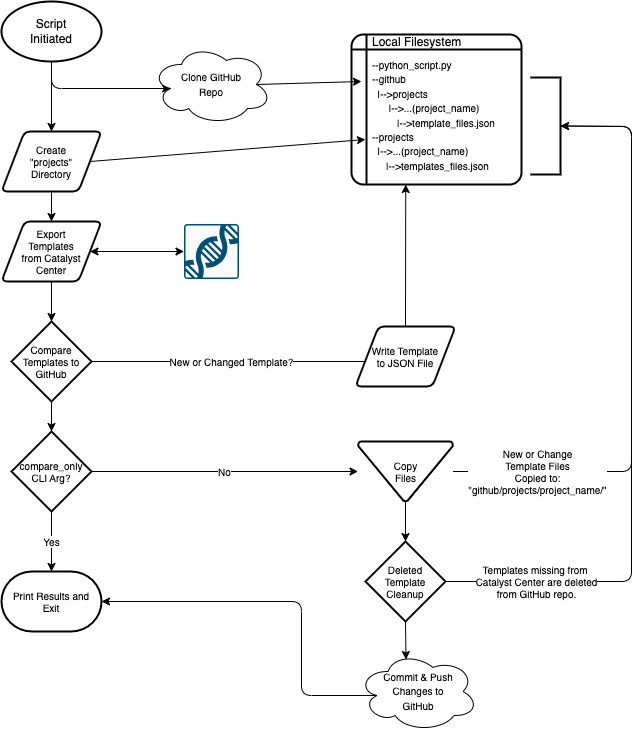

The diagram above was exported from draw.io. Its source (the exported page's mxGraphModel, read from the mxfile embedded in the PNG):
<mxGraphModel dx="640" dy="1113" grid="1" gridSize="10" guides="1" tooltips="1" connect="1" arrows="1" fold="1" page="1" pageScale="1" pageWidth="1100" pageHeight="850" background="#ffffff" math="0" shadow="0">
  <root>
    <mxCell id="0" />
    <mxCell id="1" parent="0" />
    <mxCell id="8" style="edgeStyle=none;html=1;exitX=0.5;exitY=1;exitDx=0;exitDy=0;exitPerimeter=0;entryX=0.16;entryY=0.55;entryDx=0;entryDy=0;entryPerimeter=0;fontSize=10;" parent="1" source="2" target="3" edge="1">
      <mxGeometry relative="1" as="geometry">
        <Array as="points">
          <mxPoint x="200" y="127" />
        </Array>
      </mxGeometry>
    </mxCell>
    <mxCell id="10" style="edgeStyle=none;html=1;exitX=0.5;exitY=1;exitDx=0;exitDy=0;exitPerimeter=0;fontSize=10;" parent="1" source="2" target="11" edge="1">
      <mxGeometry relative="1" as="geometry">
        <mxPoint x="200.4000000000001" y="200" as="targetPoint" />
      </mxGeometry>
    </mxCell>
    <mxCell id="2" value="Script&lt;br&gt;Initiated" style="strokeWidth=2;html=1;shape=mxgraph.flowchart.start_1;whiteSpace=wrap;" parent="1" vertex="1">
      <mxGeometry x="150" y="40" width="100" height="60" as="geometry" />
    </mxCell>
    <mxCell id="3" value="&lt;font style=&quot;font-size: 10px;&quot;&gt;Clone GitHub&lt;br&gt;Repo&lt;/font&gt;" style="ellipse;shape=cloud;whiteSpace=wrap;html=1;" parent="1" vertex="1">
      <mxGeometry x="300" y="83" width="120" height="80" as="geometry" />
    </mxCell>
    <mxCell id="16" style="edgeStyle=none;html=1;exitX=0.5;exitY=1;exitDx=0;exitDy=0;fontSize=10;entryX=0.5;entryY=0;entryDx=0;entryDy=0;" parent="1" source="11" target="15" edge="1">
      <mxGeometry relative="1" as="geometry" />
    </mxCell>
    <mxCell id="11" value="Create&lt;br&gt;&quot;projects&quot;&lt;br&gt;Directory" style="shape=parallelogram;html=1;strokeWidth=2;perimeter=parallelogramPerimeter;whiteSpace=wrap;rounded=1;arcSize=12;size=0.23;fontSize=10;" parent="1" vertex="1">
      <mxGeometry x="150.00000000000009" y="170" width="100" height="60" as="geometry" />
    </mxCell>
    <mxCell id="12" value="" style="sketch=0;points=[[0.015,0.015,0],[0.985,0.015,0],[0.985,0.985,0],[0.015,0.985,0],[0.25,0,0],[0.5,0,0],[0.75,0,0],[1,0.25,0],[1,0.5,0],[1,0.75,0],[0.75,1,0],[0.5,1,0],[0.25,1,0],[0,0.75,0],[0,0.5,0],[0,0.25,0]];verticalLabelPosition=bottom;html=1;verticalAlign=top;aspect=fixed;align=center;pointerEvents=1;shape=mxgraph.cisco19.rect;prIcon=cisco_dna_center;fillColor=#FAFAFA;strokeColor=#005073;fontSize=10;" parent="1" vertex="1">
      <mxGeometry x="332.5" y="262.5" width="55" height="55" as="geometry" />
    </mxCell>
    <mxCell id="17" style="edgeStyle=none;html=1;exitX=1;exitY=0.5;exitDx=0;exitDy=0;entryX=0;entryY=0.5;entryDx=0;entryDy=0;entryPerimeter=0;fontSize=10;startArrow=classic;startFill=1;" parent="1" source="15" target="12" edge="1">
      <mxGeometry relative="1" as="geometry" />
    </mxCell>
    <mxCell id="19" style="edgeStyle=none;html=1;exitX=0.5;exitY=1;exitDx=0;exitDy=0;fontSize=10;startArrow=none;startFill=0;" parent="1" source="15" target="18" edge="1">
      <mxGeometry relative="1" as="geometry" />
    </mxCell>
    <mxCell id="15" value="&lt;span style=&quot;color: rgb(0, 0, 0); font-family: Helvetica; font-size: 10px; font-style: normal; font-variant-ligatures: normal; font-variant-caps: normal; font-weight: 400; letter-spacing: normal; orphans: 2; text-align: center; text-indent: 0px; text-transform: none; widows: 2; word-spacing: 0px; -webkit-text-stroke-width: 0px; background-color: rgb(255, 255, 255); text-decoration-thickness: initial; text-decoration-style: initial; text-decoration-color: initial; float: none; display: inline !important;&quot;&gt;Export &lt;br&gt;Templates&lt;/span&gt;&lt;br style=&quot;border-color: var(--border-color); color: rgb(0, 0, 0); font-family: Helvetica; font-size: 10px; font-style: normal; font-variant-ligatures: normal; font-variant-caps: normal; font-weight: 400; letter-spacing: normal; orphans: 2; text-align: center; text-indent: 0px; text-transform: none; widows: 2; word-spacing: 0px; -webkit-text-stroke-width: 0px; text-decoration-thickness: initial; text-decoration-style: initial; text-decoration-color: initial;&quot;&gt;&lt;span style=&quot;color: rgb(0, 0, 0); font-family: Helvetica; font-size: 10px; font-style: normal; font-variant-ligatures: normal; font-variant-caps: normal; font-weight: 400; letter-spacing: normal; orphans: 2; text-align: center; text-indent: 0px; text-transform: none; widows: 2; word-spacing: 0px; -webkit-text-stroke-width: 0px; background-color: rgb(255, 255, 255); text-decoration-thickness: initial; text-decoration-style: initial; text-decoration-color: initial; float: none; display: inline !important;&quot;&gt;from Catalyst&lt;br&gt;Center&lt;/span&gt;" style="shape=parallelogram;html=1;strokeWidth=2;perimeter=parallelogramPerimeter;whiteSpace=wrap;rounded=1;arcSize=12;size=0.23;fontSize=10;" parent="1" vertex="1">
      <mxGeometry x="150" y="260" width="100" height="60" as="geometry" />
    </mxCell>
    <mxCell id="20" value="New or Changed Template?" style="edgeStyle=none;html=1;exitX=1;exitY=0.5;exitDx=0;exitDy=0;exitPerimeter=0;entryX=0;entryY=0.5;entryDx=0;entryDy=0;fontSize=10;startArrow=none;startFill=0;" parent="1" source="18" target="21" edge="1">
      <mxGeometry x="-0.2064" relative="1" as="geometry">
        <Array as="points">
          <mxPoint x="554" y="400" />
        </Array>
        <mxPoint as="offset" />
      </mxGeometry>
    </mxCell>
    <mxCell id="27" style="edgeStyle=none;html=1;exitX=0.5;exitY=1;exitDx=0;exitDy=0;exitPerimeter=0;entryX=0.5;entryY=0;entryDx=0;entryDy=0;entryPerimeter=0;fontSize=10;startArrow=none;startFill=0;" parent="1" source="18" target="24" edge="1">
      <mxGeometry relative="1" as="geometry" />
    </mxCell>
    <mxCell id="18" value="Compare&lt;br&gt;Templates to&lt;br&gt;GitHub" style="strokeWidth=2;html=1;shape=mxgraph.flowchart.decision;whiteSpace=wrap;fontSize=10;" parent="1" vertex="1">
      <mxGeometry x="160" y="360" width="80" height="80" as="geometry" />
    </mxCell>
    <mxCell id="22" style="edgeStyle=none;html=1;exitX=0.5;exitY=0;exitDx=0;exitDy=0;entryX=0.25;entryY=1;entryDx=0;entryDy=0;fontSize=10;startArrow=none;startFill=0;" parent="1" source="21" target="7" edge="1">
      <mxGeometry relative="1" as="geometry" />
    </mxCell>
    <mxCell id="21" value="Write Template&lt;br&gt;to JSON File" style="shape=parallelogram;html=1;strokeWidth=2;perimeter=parallelogramPerimeter;whiteSpace=wrap;rounded=1;arcSize=12;size=0.23;fontSize=10;" parent="1" vertex="1">
      <mxGeometry x="504" y="365" width="100" height="60" as="geometry" />
    </mxCell>
    <mxCell id="23" value="" style="group" parent="1" vertex="1" connectable="0">
      <mxGeometry x="500" y="66" width="170" height="157" as="geometry" />
    </mxCell>
    <mxCell id="4" value="" style="shape=internalStorage;whiteSpace=wrap;html=1;dx=15;dy=15;rounded=1;arcSize=8;strokeWidth=2;" parent="23" vertex="1">
      <mxGeometry y="7" width="170" height="150" as="geometry" />
    </mxCell>
    <mxCell id="5" value="Local Filesystem" style="text;html=1;strokeColor=none;fillColor=none;align=left;verticalAlign=middle;whiteSpace=wrap;rounded=0;" parent="23" vertex="1">
      <mxGeometry x="19" width="105" height="30" as="geometry" />
    </mxCell>
    <mxCell id="7" value="&lt;font style=&quot;font-size: 10px;&quot;&gt;--python_script.py&lt;br&gt;--github&lt;br&gt;&amp;nbsp; |--&amp;gt;projects&lt;br&gt;&amp;nbsp; &amp;nbsp; &amp;nbsp; |--&amp;gt;...(project_name)&lt;br&gt;&amp;nbsp; &amp;nbsp; &amp;nbsp; &amp;nbsp; &amp;nbsp;|--&amp;gt;template_files.json&lt;br&gt;--projects&lt;br&gt;&amp;nbsp; |--&amp;gt;...(project_name)&lt;br&gt;&amp;nbsp; &amp;nbsp; &amp;nbsp;|--&amp;gt;templates_files.json&lt;br&gt;&lt;/font&gt;" style="text;html=1;strokeColor=none;fillColor=none;align=left;verticalAlign=top;whiteSpace=wrap;rounded=0;" parent="23" vertex="1">
      <mxGeometry x="19" y="23.5" width="141" height="133.5" as="geometry" />
    </mxCell>
    <mxCell id="9" style="edgeStyle=none;html=1;exitX=0.875;exitY=0.5;exitDx=0;exitDy=0;exitPerimeter=0;fontSize=10;" parent="1" source="3" edge="1">
      <mxGeometry relative="1" as="geometry">
        <mxPoint x="510" y="120" as="targetPoint" />
      </mxGeometry>
    </mxCell>
    <mxCell id="14" style="edgeStyle=none;html=1;exitX=1;exitY=0.5;exitDx=0;exitDy=0;entryX=0.082;entryY=0.7;entryDx=0;entryDy=0;fontSize=10;entryPerimeter=0;" parent="1" source="11" target="4" edge="1">
      <mxGeometry relative="1" as="geometry" />
    </mxCell>
    <mxCell id="26" value="Yes" style="edgeStyle=none;html=1;exitX=0.5;exitY=1;exitDx=0;exitDy=0;exitPerimeter=0;entryX=0.5;entryY=0;entryDx=0;entryDy=0;entryPerimeter=0;fontSize=10;startArrow=none;startFill=0;" parent="1" source="24" target="25" edge="1">
      <mxGeometry relative="1" as="geometry" />
    </mxCell>
    <mxCell id="29" value="No" style="edgeStyle=none;html=1;exitX=1;exitY=0.5;exitDx=0;exitDy=0;exitPerimeter=0;fontSize=10;startArrow=none;startFill=0;entryX=0;entryY=0.5;entryDx=0;entryDy=0;entryPerimeter=0;" parent="1" source="24" target="32" edge="1">
      <mxGeometry x="0.001" relative="1" as="geometry">
        <mxPoint x="480" y="510" as="targetPoint" />
        <mxPoint as="offset" />
      </mxGeometry>
    </mxCell>
    <mxCell id="24" value="compare_only&lt;br&gt;CLI Arg?" style="strokeWidth=2;html=1;shape=mxgraph.flowchart.decision;whiteSpace=wrap;fontSize=10;" parent="1" vertex="1">
      <mxGeometry x="160" y="470" width="80" height="80" as="geometry" />
    </mxCell>
    <mxCell id="25" value="Print Results and&lt;br&gt;Exit" style="strokeWidth=2;html=1;shape=mxgraph.flowchart.terminator;whiteSpace=wrap;fontSize=10;" parent="1" vertex="1">
      <mxGeometry x="150" y="610" width="100" height="60" as="geometry" />
    </mxCell>
    <mxCell id="31" value="New or Change&lt;br&gt;Template Files&lt;br&gt;Copied to:&lt;br&gt;&quot;github/projects/project_name/&quot;" style="edgeStyle=none;html=1;entryX=0;entryY=0.5;entryDx=0;entryDy=0;entryPerimeter=0;fontSize=10;startArrow=none;startFill=0;exitX=1;exitY=0.5;exitDx=0;exitDy=0;exitPerimeter=0;" parent="1" source="32" target="30" edge="1">
      <mxGeometry x="-0.7169" relative="1" as="geometry">
        <mxPoint x="730" y="510" as="sourcePoint" />
        <Array as="points">
          <mxPoint x="780" y="510" />
          <mxPoint x="780" y="165" />
        </Array>
        <mxPoint as="offset" />
      </mxGeometry>
    </mxCell>
    <mxCell id="30" value="" style="strokeWidth=2;html=1;shape=mxgraph.flowchart.annotation_1;align=left;pointerEvents=1;fontSize=10;rotation=-180;" parent="1" vertex="1">
      <mxGeometry x="679" y="116" width="30" height="97" as="geometry" />
    </mxCell>
    <mxCell id="35" style="edgeStyle=none;html=1;exitX=0.5;exitY=1;exitDx=0;exitDy=0;exitPerimeter=0;entryX=0.5;entryY=0;entryDx=0;entryDy=0;entryPerimeter=0;fontSize=10;startArrow=none;startFill=0;" parent="1" source="32" target="34" edge="1">
      <mxGeometry relative="1" as="geometry" />
    </mxCell>
    <mxCell id="32" value="Copy&lt;br&gt;Files" style="strokeWidth=2;html=1;shape=mxgraph.flowchart.merge_or_storage;whiteSpace=wrap;fontSize=10;" parent="1" vertex="1">
      <mxGeometry x="506.5" y="480" width="95" height="60" as="geometry" />
    </mxCell>
    <mxCell id="36" value="Templates missing from&amp;nbsp;&lt;br&gt;Catalyst Center are deleted&lt;br&gt;from GitHub repo." style="edgeStyle=none;html=1;exitX=1;exitY=0.5;exitDx=0;exitDy=0;exitPerimeter=0;entryX=0;entryY=0.5;entryDx=0;entryDy=0;entryPerimeter=0;fontSize=10;startArrow=none;startFill=0;" parent="1" source="34" target="30" edge="1">
      <mxGeometry x="-0.744" relative="1" as="geometry">
        <Array as="points">
          <mxPoint x="780" y="620" />
          <mxPoint x="780" y="165" />
        </Array>
        <mxPoint as="offset" />
      </mxGeometry>
    </mxCell>
    <mxCell id="38" style="edgeStyle=none;html=1;exitX=0.5;exitY=1;exitDx=0;exitDy=0;exitPerimeter=0;entryX=0.4;entryY=0.1;entryDx=0;entryDy=0;entryPerimeter=0;fontSize=10;startArrow=none;startFill=0;" parent="1" source="34" target="37" edge="1">
      <mxGeometry relative="1" as="geometry" />
    </mxCell>
    <mxCell id="34" value="Deleted&lt;br&gt;Template&lt;br&gt;Cleanup" style="strokeWidth=2;html=1;shape=mxgraph.flowchart.decision;whiteSpace=wrap;fontSize=10;" parent="1" vertex="1">
      <mxGeometry x="514" y="580" width="80" height="80" as="geometry" />
    </mxCell>
    <mxCell id="39" style="edgeStyle=none;html=1;exitX=0.16;exitY=0.55;exitDx=0;exitDy=0;exitPerimeter=0;entryX=1;entryY=0.5;entryDx=0;entryDy=0;entryPerimeter=0;fontSize=10;startArrow=none;startFill=0;" parent="1" source="37" target="25" edge="1">
      <mxGeometry relative="1" as="geometry">
        <Array as="points">
          <mxPoint x="450" y="734" />
          <mxPoint x="450" y="640" />
        </Array>
      </mxGeometry>
    </mxCell>
    <mxCell id="37" value="&lt;font style=&quot;font-size: 10px;&quot;&gt;Commit &amp;amp; Push&lt;br&gt;Changes to&lt;br&gt;GitHub&lt;/font&gt;" style="ellipse;shape=cloud;whiteSpace=wrap;html=1;" parent="1" vertex="1">
      <mxGeometry x="506.5" y="690" width="120" height="80" as="geometry" />
    </mxCell>
  </root>
</mxGraphModel>